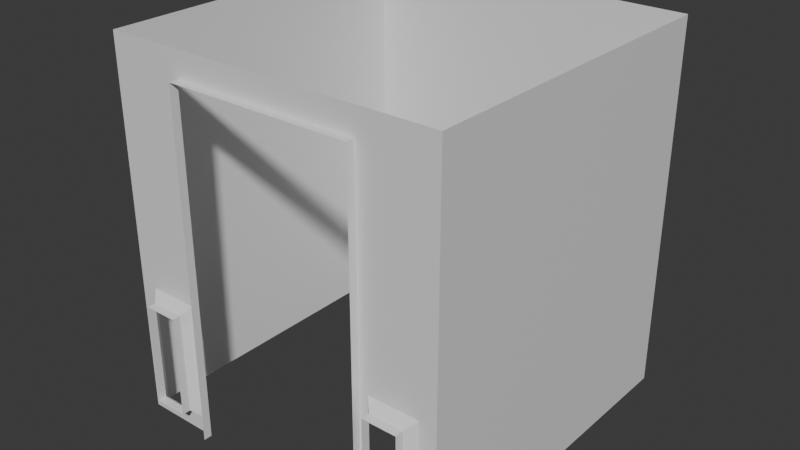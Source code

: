 # Source: science_elevator.blend  (saved by Blender 4.0.36; exported with 4.5.12 LTS)
import bpy
from mathutils import Matrix  # noqa: F401  (used for matrix-valued properties, if any)

bpy.ops.wm.read_factory_settings(use_empty=True)
scene = bpy.context.scene
scene.name = 'Scene'

# ---- collections
col_collection = bpy.data.collections.new('Collection'); scene.collection.children.link(col_collection)

# ---- materials (node trees are filled in below, after node groups)
mat_material = bpy.data.materials.new('Material')
mat_material.alpha_threshold = 0.0
mat_material.use_transparent_shadow = False
mat_material.roughness = 0.5
mat_material.line_color = (0.0, 0.0, 0.0, 1.0)

# ---- material node trees
mat_material.use_nodes = True; mat_material.node_tree.nodes.clear()
_N = mat_material.node_tree.nodes; _L = mat_material.node_tree.links
n0 = _N.new('ShaderNodeOutputMaterial'); n0.name = 'Material Output'; n0.location = (300, 300)
n1 = _N.new('ShaderNodeBsdfPrincipled'); n1.name = 'Principled BSDF'; n1.location = (10, 300)
n1.inputs[3].default_value = 1.45
_L.new(n1.outputs[0], n0.inputs[0])
n0.is_active_output = True

# ---- world
world_world = bpy.data.worlds.new('World'); scene.world = world_world
world_world.use_nodes = True; world_world.node_tree.nodes.clear()
_N = world_world.node_tree.nodes; _L = world_world.node_tree.links
n0 = _N.new('ShaderNodeOutputWorld'); n0.name = 'World Output'; n0.location = (300, 300)
n1 = _N.new('ShaderNodeBackground'); n1.name = 'Background'; n1.location = (10, 300)
n1.inputs[0].default_value = (0.05088, 0.05088, 0.05088, 1.0)
_L.new(n1.outputs[0], n0.inputs[0])
n0.is_active_output = True
world_world.color = (0.05088, 0.05088, 0.05088)
world_world.use_sun_shadow = False
world_world.sun_shadow_jitter_overblur = 0.0

# ---- meshes
me_cube = bpy.data.meshes.new('Cube')
me_cube.from_pydata([(-1.0, -1.0, 0.0), (-1.0, -1.0, 2.2), (-1.0, 1.0, 0.0), (-1.0, 1.0, 2.2), (1.0, -1.0, 0.0), (1.0, -1.0, 2.2), (1.0, 1.0, 0.0), (1.0, 1.0, 2.2), (-0.6, -1.0, 0.8), (0.6, -1.0, 0.8), (-0.55, -1.0, 0.0), (0.55, -1.0, 0.0), (-0.55, -1.05, 2.05), (0.55, -1.05, 2.05), (-0.55, -1.05, 0.0), (0.55, -1.05, 0.0), (-0.55, -1.0, 2.05), (0.55, -1.0, 2.05), (-0.9, -1.0, 0.1), (-0.9, -1.0, 0.8), (0.9, -1.0, 0.1), (0.9, -1.0, 0.8), (-0.6, -1.0, 0.1), (0.6, -1.0, 0.1), (-0.65, -1.05, 0.75), (0.65, -1.05, 0.75), (-0.85, -1.05, 0.15), (-0.85, -1.05, 0.75), (0.85, -1.05, 0.15), (0.85, -1.05, 0.75), (-0.65, -1.05, 0.15), (0.65, -1.05, 0.15), (-0.65, -1.1, 0.75), (0.65, -1.1, 0.75), (-0.85, -1.1, 0.15), (-0.85, -1.1, 0.75), (0.85, -1.1, 0.15), (0.85, -1.1, 0.75), (-0.65, -1.1, 0.15), (0.65, -1.1, 0.15)], [], [(3, 2, 6, 7), (7, 6, 4, 5), (1, 0, 2, 3), (17, 11, 15, 13), (22, 18, 26, 30), (23, 9, 25, 31), (16, 17, 13, 12), (10, 16, 12, 14), (19, 18, 0, 1), (20, 21, 5, 4), (22, 8, 16, 10), (9, 23, 11, 17), (18, 22, 10, 0), (23, 20, 4, 11), (21, 9, 17, 5), (17, 16, 1, 5), (19, 1, 16, 8), (26, 27, 35, 34), (24, 30, 38, 32), (18, 19, 27, 26), (9, 21, 29, 25), (8, 22, 30, 24), (20, 23, 31, 28), (21, 20, 28, 29), (19, 8, 24, 27), (30, 26, 34, 38), (25, 29, 37, 33), (31, 25, 33, 39), (29, 28, 36, 37), (28, 31, 39, 36), (27, 24, 32, 35)])
_uv = me_cube.uv_layers.new(name='UVMap')
_uv.uv.foreach_set('vector', [0.375, 0.75, 0.625, 0.75, 0.625, 1.0, 0.375, 1.0, 0.375, 0.0, 0.625, 0.0, 0.625, 0.25, 0.375, 0.25, 0.375, 0.5, 0.625, 0.5, 0.625, 0.75, 0.375, 0.75, 0.3864, 0.2625, 0.6136, 0.2625, 0.6136, 0.2625, 0.3864, 0.2625, 0.6051, 0.4906, 0.6108, 0.4969, 0.6108, 0.4969, 0.6051, 0.4906, 0.6051, 0.2594, 0.3778, 0.2594, 0.3778, 0.2594, 0.6051, 0.2594, 0.3864, 0.4875, 0.3864, 0.2625, 0.3864, 0.2625, 0.3864, 0.4875, 0.6136, 0.4875, 0.3864, 0.4875, 0.3864, 0.4875, 0.6136, 0.4875, 0.3807, 0.5066, 0.6108, 0.4969, 0.625, 0.5, 0.375, 0.5, 0.6108, 0.2531, 0.3807, 0.2434, 0.375, 0.25, 0.625, 0.25, 0.6051, 0.4906, 0.3778, 0.4906, 0.3864, 0.4875, 0.6136, 0.4875, 0.3778, 0.2594, 0.6051, 0.2594, 0.6136, 0.2625, 0.3864, 0.2625, 0.6108, 0.4969, 0.6051, 0.4906, 0.6136, 0.4875, 0.625, 0.5, 0.6051, 0.2594, 0.6108, 0.2531, 0.625, 0.25, 0.6136, 0.2625, 0.3807, 0.2434, 0.3778, 0.2594, 0.3864, 0.2625, 0.375, 0.25, 0.3864, 0.2625, 0.3864, 0.4875, 0.0, 0.0, 0.375, 0.25, 0.3807, 0.5066, 0.375, 0.5, 0.3864, 0.4875, 0.3778, 0.4906, 0.6108, 0.4969, 0.3807, 0.5066, 0.3807, 0.5066, 0.6108, 0.4969, 0.3778, 0.4906, 0.6051, 0.4906, 0.6051, 0.4906, 0.3778, 0.4906, 0.6108, 0.4969, 0.3807, 0.5066, 0.3807, 0.5066, 0.6108, 0.4969, 0.3778, 0.2594, 0.3807, 0.2434, 0.3807, 0.2434, 0.3778, 0.2594, 0.3778, 0.4906, 0.6051, 0.4906, 0.6051, 0.4906, 0.3778, 0.4906, 0.6108, 0.2531, 0.6051, 0.2594, 0.6051, 0.2594, 0.6108, 0.2531, 0.3807, 0.2434, 0.6108, 0.2531, 0.6108, 0.2531, 0.3807, 0.2434, 0.3807, 0.5066, 0.3778, 0.4906, 0.3778, 0.4906, 0.3807, 0.5066, 0.6051, 0.4906, 0.6108, 0.4969, 0.6108, 0.4969, 0.6051, 0.4906, 0.3778, 0.2594, 0.3807, 0.2434, 0.3807, 0.2434, 0.3778, 0.2594, 0.6051, 0.2594, 0.3778, 0.2594, 0.3778, 0.2594, 0.6051, 0.2594, 0.3807, 0.2434, 0.6108, 0.2531, 0.6108, 0.2531, 0.3807, 0.2434, 0.6108, 0.2531, 0.6051, 0.2594, 0.6051, 0.2594, 0.6108, 0.2531, 0.3807, 0.5066, 0.3778, 0.4906, 0.3778, 0.4906, 0.3807, 0.5066])
me_cube.materials.append(mat_material)
me_cube.use_mirror_vertex_groups = False
me_cube.update()

# ---- objects
ob_walls_col = bpy.data.objects.new('Walls-col', me_cube)

# ---- transforms, parenting, visibility, modifiers, constraints
ob_walls_col.location = (0.0, 0.0, 0.0)
ob_walls_col.lock_rotations_4d = False
ob_walls_col.empty_display_type = 'ARROWS'
ob_walls_col.lineart.crease_threshold = 0.0

# ---- collection membership
col_collection.objects.link(ob_walls_col)

# ---- scene / render settings (as saved in the file)
scene.frame_start = 1; scene.frame_end = 250; scene.frame_set(1)
scene.render.engine = 'BLENDER_EEVEE_NEXT'
scene.cycles.sampling_pattern = 'TABULATED_SOBOL'
bpy.context.view_layer.update()

# ---- added for rendering (the .blend has no active camera and no usable light): camera, sun
cam_auto = bpy.data.cameras.new('AutoCamera')
cam_auto.lens = 50.0
cam_auto.sensor_width = 36.0
cam_auto.clip_end = 1000.0
ob_auto_camera = bpy.data.objects.new('AutoCamera', cam_auto)
scene.collection.objects.link(ob_auto_camera)
ob_auto_camera.location = (3.36787, -4.09144, 3.79429)
ob_auto_camera.rotation_euler = (1.09748, -7.21219e-08, 0.694738)
scene.camera = ob_auto_camera
light_auto_sun = bpy.data.lights.new('AutoSun', 'SUN')
light_auto_sun.energy = 3.0
light_auto_sun.angle = 0.0523599
ob_auto_sun = bpy.data.objects.new('AutoSun', light_auto_sun)
scene.collection.objects.link(ob_auto_sun)
ob_auto_sun.rotation_euler = (0.872665, 0.174533, 0.523599)
bpy.context.view_layer.update()
